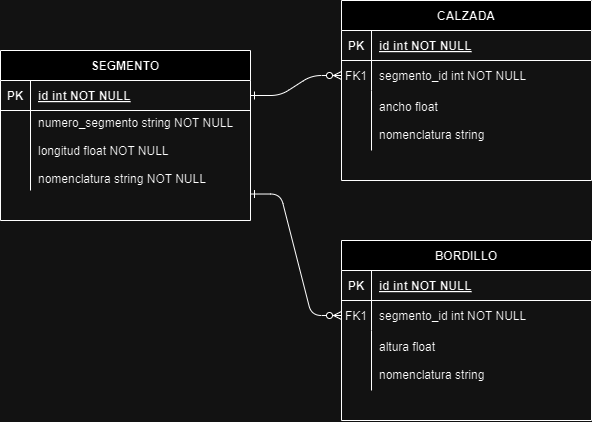

The diagram above was exported from draw.io. Its source (the exported page's mxGraphModel, read from the mxfile embedded in the PNG):
<mxGraphModel dx="1216" dy="485" grid="1" gridSize="10" guides="1" tooltips="1" connect="1" arrows="1" fold="1" page="1" pageScale="1" pageWidth="850" pageHeight="1100" math="0" shadow="0" extFonts="Permanent Marker^https://fonts.googleapis.com/css?family=Permanent+Marker">
  <root>
    <mxCell id="0" />
    <mxCell id="1" parent="0" />
    <mxCell id="C-vyLk0tnHw3VtMMgP7b-1" value="" style="edgeStyle=entityRelationEdgeStyle;endArrow=ERzeroToMany;startArrow=ERone;endFill=1;startFill=0;" parent="1" source="C-vyLk0tnHw3VtMMgP7b-24" target="C-vyLk0tnHw3VtMMgP7b-6" edge="1">
      <mxGeometry width="100" height="100" relative="1" as="geometry">
        <mxPoint x="340" y="720" as="sourcePoint" />
        <mxPoint x="440" y="620" as="targetPoint" />
      </mxGeometry>
    </mxCell>
    <mxCell id="C-vyLk0tnHw3VtMMgP7b-12" value="" style="edgeStyle=entityRelationEdgeStyle;endArrow=ERzeroToMany;startArrow=ERone;endFill=1;startFill=0;exitX=1;exitY=1.044;exitDx=0;exitDy=0;exitPerimeter=0;" parent="1" source="C-vyLk0tnHw3VtMMgP7b-27" target="C-vyLk0tnHw3VtMMgP7b-17" edge="1">
      <mxGeometry width="100" height="100" relative="1" as="geometry">
        <mxPoint x="400" y="180" as="sourcePoint" />
        <mxPoint x="460" y="205" as="targetPoint" />
      </mxGeometry>
    </mxCell>
    <mxCell id="C-vyLk0tnHw3VtMMgP7b-2" value="CALZADA" style="shape=table;startSize=30;container=1;collapsible=1;childLayout=tableLayout;fixedRows=1;rowLines=0;fontStyle=1;align=center;resizeLast=1;" parent="1" vertex="1">
      <mxGeometry x="450" y="90" width="250" height="180" as="geometry" />
    </mxCell>
    <mxCell id="C-vyLk0tnHw3VtMMgP7b-3" value="" style="shape=partialRectangle;collapsible=0;dropTarget=0;pointerEvents=0;fillColor=none;points=[[0,0.5],[1,0.5]];portConstraint=eastwest;top=0;left=0;right=0;bottom=1;" parent="C-vyLk0tnHw3VtMMgP7b-2" vertex="1">
      <mxGeometry y="30" width="250" height="30" as="geometry" />
    </mxCell>
    <mxCell id="C-vyLk0tnHw3VtMMgP7b-4" value="PK" style="shape=partialRectangle;overflow=hidden;connectable=0;fillColor=none;top=0;left=0;bottom=0;right=0;fontStyle=1;" parent="C-vyLk0tnHw3VtMMgP7b-3" vertex="1">
      <mxGeometry width="30" height="30" as="geometry">
        <mxRectangle width="30" height="30" as="alternateBounds" />
      </mxGeometry>
    </mxCell>
    <mxCell id="C-vyLk0tnHw3VtMMgP7b-5" value="id int NOT NULL " style="shape=partialRectangle;overflow=hidden;connectable=0;fillColor=none;top=0;left=0;bottom=0;right=0;align=left;spacingLeft=6;fontStyle=5;" parent="C-vyLk0tnHw3VtMMgP7b-3" vertex="1">
      <mxGeometry x="30" width="220" height="30" as="geometry">
        <mxRectangle width="220" height="30" as="alternateBounds" />
      </mxGeometry>
    </mxCell>
    <mxCell id="C-vyLk0tnHw3VtMMgP7b-6" value="" style="shape=partialRectangle;collapsible=0;dropTarget=0;pointerEvents=0;fillColor=none;points=[[0,0.5],[1,0.5]];portConstraint=eastwest;top=0;left=0;right=0;bottom=0;" parent="C-vyLk0tnHw3VtMMgP7b-2" vertex="1">
      <mxGeometry y="60" width="250" height="30" as="geometry" />
    </mxCell>
    <mxCell id="C-vyLk0tnHw3VtMMgP7b-7" value="FK1" style="shape=partialRectangle;overflow=hidden;connectable=0;fillColor=none;top=0;left=0;bottom=0;right=0;" parent="C-vyLk0tnHw3VtMMgP7b-6" vertex="1">
      <mxGeometry width="30" height="30" as="geometry">
        <mxRectangle width="30" height="30" as="alternateBounds" />
      </mxGeometry>
    </mxCell>
    <mxCell id="C-vyLk0tnHw3VtMMgP7b-8" value="segmento_id int NOT NULL" style="shape=partialRectangle;overflow=hidden;connectable=0;fillColor=none;top=0;left=0;bottom=0;right=0;align=left;spacingLeft=6;" parent="C-vyLk0tnHw3VtMMgP7b-6" vertex="1">
      <mxGeometry x="30" width="220" height="30" as="geometry">
        <mxRectangle width="220" height="30" as="alternateBounds" />
      </mxGeometry>
    </mxCell>
    <mxCell id="C-vyLk0tnHw3VtMMgP7b-9" value="" style="shape=partialRectangle;collapsible=0;dropTarget=0;pointerEvents=0;fillColor=none;points=[[0,0.5],[1,0.5]];portConstraint=eastwest;top=0;left=0;right=0;bottom=0;" parent="C-vyLk0tnHw3VtMMgP7b-2" vertex="1">
      <mxGeometry y="90" width="250" height="60" as="geometry" />
    </mxCell>
    <mxCell id="C-vyLk0tnHw3VtMMgP7b-10" value="" style="shape=partialRectangle;overflow=hidden;connectable=0;fillColor=none;top=0;left=0;bottom=0;right=0;" parent="C-vyLk0tnHw3VtMMgP7b-9" vertex="1">
      <mxGeometry width="30" height="60" as="geometry">
        <mxRectangle width="30" height="60" as="alternateBounds" />
      </mxGeometry>
    </mxCell>
    <mxCell id="C-vyLk0tnHw3VtMMgP7b-11" value="ancho float &#10;&#10;nomenclatura string " style="shape=partialRectangle;overflow=hidden;connectable=0;fillColor=none;top=0;left=0;bottom=0;right=0;align=left;spacingLeft=6;" parent="C-vyLk0tnHw3VtMMgP7b-9" vertex="1">
      <mxGeometry x="30" width="220" height="60" as="geometry">
        <mxRectangle width="220" height="60" as="alternateBounds" />
      </mxGeometry>
    </mxCell>
    <mxCell id="C-vyLk0tnHw3VtMMgP7b-13" value="BORDILLO" style="shape=table;startSize=30;container=1;collapsible=1;childLayout=tableLayout;fixedRows=1;rowLines=0;fontStyle=1;align=center;resizeLast=1;" parent="1" vertex="1">
      <mxGeometry x="450" y="330" width="250" height="180" as="geometry" />
    </mxCell>
    <mxCell id="C-vyLk0tnHw3VtMMgP7b-14" value="" style="shape=partialRectangle;collapsible=0;dropTarget=0;pointerEvents=0;fillColor=none;points=[[0,0.5],[1,0.5]];portConstraint=eastwest;top=0;left=0;right=0;bottom=1;" parent="C-vyLk0tnHw3VtMMgP7b-13" vertex="1">
      <mxGeometry y="30" width="250" height="30" as="geometry" />
    </mxCell>
    <mxCell id="C-vyLk0tnHw3VtMMgP7b-15" value="PK" style="shape=partialRectangle;overflow=hidden;connectable=0;fillColor=none;top=0;left=0;bottom=0;right=0;fontStyle=1;" parent="C-vyLk0tnHw3VtMMgP7b-14" vertex="1">
      <mxGeometry width="30" height="30" as="geometry">
        <mxRectangle width="30" height="30" as="alternateBounds" />
      </mxGeometry>
    </mxCell>
    <mxCell id="C-vyLk0tnHw3VtMMgP7b-16" value="id int NOT NULL " style="shape=partialRectangle;overflow=hidden;connectable=0;fillColor=none;top=0;left=0;bottom=0;right=0;align=left;spacingLeft=6;fontStyle=5;" parent="C-vyLk0tnHw3VtMMgP7b-14" vertex="1">
      <mxGeometry x="30" width="220" height="30" as="geometry">
        <mxRectangle width="220" height="30" as="alternateBounds" />
      </mxGeometry>
    </mxCell>
    <mxCell id="C-vyLk0tnHw3VtMMgP7b-17" value="" style="shape=partialRectangle;collapsible=0;dropTarget=0;pointerEvents=0;fillColor=none;points=[[0,0.5],[1,0.5]];portConstraint=eastwest;top=0;left=0;right=0;bottom=0;" parent="C-vyLk0tnHw3VtMMgP7b-13" vertex="1">
      <mxGeometry y="60" width="250" height="30" as="geometry" />
    </mxCell>
    <mxCell id="C-vyLk0tnHw3VtMMgP7b-18" value="FK1" style="shape=partialRectangle;overflow=hidden;connectable=0;fillColor=none;top=0;left=0;bottom=0;right=0;" parent="C-vyLk0tnHw3VtMMgP7b-17" vertex="1">
      <mxGeometry width="30" height="30" as="geometry">
        <mxRectangle width="30" height="30" as="alternateBounds" />
      </mxGeometry>
    </mxCell>
    <mxCell id="C-vyLk0tnHw3VtMMgP7b-19" value="segmento_id int NOT NULL" style="shape=partialRectangle;overflow=hidden;connectable=0;fillColor=none;top=0;left=0;bottom=0;right=0;align=left;spacingLeft=6;" parent="C-vyLk0tnHw3VtMMgP7b-17" vertex="1">
      <mxGeometry x="30" width="220" height="30" as="geometry">
        <mxRectangle width="220" height="30" as="alternateBounds" />
      </mxGeometry>
    </mxCell>
    <mxCell id="C-vyLk0tnHw3VtMMgP7b-20" value="" style="shape=partialRectangle;collapsible=0;dropTarget=0;pointerEvents=0;fillColor=none;points=[[0,0.5],[1,0.5]];portConstraint=eastwest;top=0;left=0;right=0;bottom=0;" parent="C-vyLk0tnHw3VtMMgP7b-13" vertex="1">
      <mxGeometry y="90" width="250" height="60" as="geometry" />
    </mxCell>
    <mxCell id="C-vyLk0tnHw3VtMMgP7b-21" value="" style="shape=partialRectangle;overflow=hidden;connectable=0;fillColor=none;top=0;left=0;bottom=0;right=0;" parent="C-vyLk0tnHw3VtMMgP7b-20" vertex="1">
      <mxGeometry width="30" height="60" as="geometry">
        <mxRectangle width="30" height="60" as="alternateBounds" />
      </mxGeometry>
    </mxCell>
    <mxCell id="C-vyLk0tnHw3VtMMgP7b-22" value="altura float &#10;&#10;nomenclatura string " style="shape=partialRectangle;overflow=hidden;connectable=0;fillColor=none;top=0;left=0;bottom=0;right=0;align=left;spacingLeft=6;" parent="C-vyLk0tnHw3VtMMgP7b-20" vertex="1">
      <mxGeometry x="30" width="220" height="60" as="geometry">
        <mxRectangle width="220" height="60" as="alternateBounds" />
      </mxGeometry>
    </mxCell>
    <mxCell id="C-vyLk0tnHw3VtMMgP7b-23" value="SEGMENTO" style="shape=table;startSize=30;container=1;collapsible=1;childLayout=tableLayout;fixedRows=1;rowLines=0;fontStyle=1;align=center;resizeLast=1;" parent="1" vertex="1">
      <mxGeometry x="109" y="140" width="250" height="170" as="geometry" />
    </mxCell>
    <mxCell id="C-vyLk0tnHw3VtMMgP7b-24" value="" style="shape=partialRectangle;collapsible=0;dropTarget=0;pointerEvents=0;fillColor=none;points=[[0,0.5],[1,0.5]];portConstraint=eastwest;top=0;left=0;right=0;bottom=1;" parent="C-vyLk0tnHw3VtMMgP7b-23" vertex="1">
      <mxGeometry y="30" width="250" height="30" as="geometry" />
    </mxCell>
    <mxCell id="C-vyLk0tnHw3VtMMgP7b-25" value="PK" style="shape=partialRectangle;overflow=hidden;connectable=0;fillColor=none;top=0;left=0;bottom=0;right=0;fontStyle=1;" parent="C-vyLk0tnHw3VtMMgP7b-24" vertex="1">
      <mxGeometry width="30" height="30" as="geometry">
        <mxRectangle width="30" height="30" as="alternateBounds" />
      </mxGeometry>
    </mxCell>
    <mxCell id="C-vyLk0tnHw3VtMMgP7b-26" value="id int NOT NULL " style="shape=partialRectangle;overflow=hidden;connectable=0;fillColor=none;top=0;left=0;bottom=0;right=0;align=left;spacingLeft=6;fontStyle=5;" parent="C-vyLk0tnHw3VtMMgP7b-24" vertex="1">
      <mxGeometry x="30" width="220" height="30" as="geometry">
        <mxRectangle width="220" height="30" as="alternateBounds" />
      </mxGeometry>
    </mxCell>
    <mxCell id="C-vyLk0tnHw3VtMMgP7b-27" value="" style="shape=partialRectangle;collapsible=0;dropTarget=0;pointerEvents=0;fillColor=none;points=[[0,0.5],[1,0.5]];portConstraint=eastwest;top=0;left=0;right=0;bottom=0;" parent="C-vyLk0tnHw3VtMMgP7b-23" vertex="1">
      <mxGeometry y="60" width="250" height="80" as="geometry" />
    </mxCell>
    <mxCell id="C-vyLk0tnHw3VtMMgP7b-28" value="" style="shape=partialRectangle;overflow=hidden;connectable=0;fillColor=none;top=0;left=0;bottom=0;right=0;" parent="C-vyLk0tnHw3VtMMgP7b-27" vertex="1">
      <mxGeometry width="30" height="80" as="geometry">
        <mxRectangle width="30" height="80" as="alternateBounds" />
      </mxGeometry>
    </mxCell>
    <mxCell id="C-vyLk0tnHw3VtMMgP7b-29" value="numero_segmento string NOT NULL&#10;&#10;longitud float NOT NULL&#10;&#10;nomenclatura string NOT NULL" style="shape=partialRectangle;overflow=hidden;connectable=0;fillColor=none;top=0;left=0;bottom=0;right=0;align=left;spacingLeft=6;" parent="C-vyLk0tnHw3VtMMgP7b-27" vertex="1">
      <mxGeometry x="30" width="220" height="80" as="geometry">
        <mxRectangle width="220" height="80" as="alternateBounds" />
      </mxGeometry>
    </mxCell>
  </root>
</mxGraphModel>